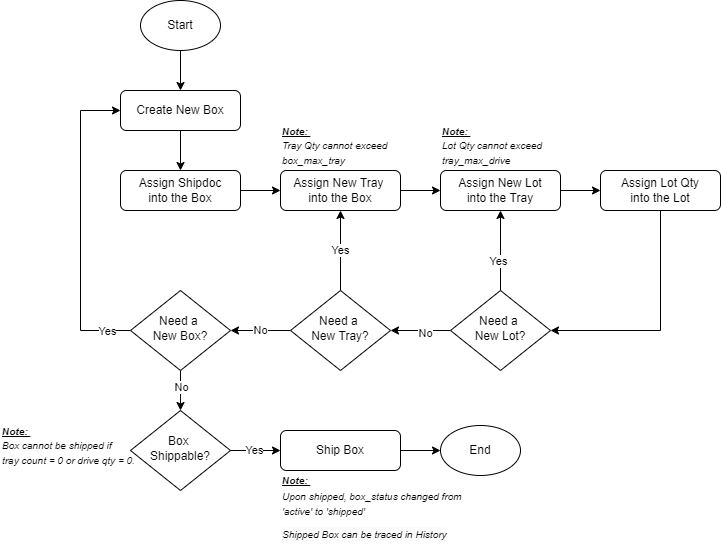

The diagram above was exported from draw.io. Its source (the exported page's mxGraphModel, read from the mxfile embedded in the PNG):
<mxGraphModel dx="1050" dy="581" grid="1" gridSize="10" guides="1" tooltips="1" connect="1" arrows="1" fold="1" page="1" pageScale="1" pageWidth="827" pageHeight="1169" math="0" shadow="0">
  <root>
    <mxCell id="WIyWlLk6GJQsqaUBKTNV-0" />
    <mxCell id="WIyWlLk6GJQsqaUBKTNV-1" parent="WIyWlLk6GJQsqaUBKTNV-0" />
    <mxCell id="VrYUrm6GTN_86s7Eb4Qg-0" value="" style="edgeStyle=orthogonalEdgeStyle;rounded=0;orthogonalLoop=1;jettySize=auto;html=1;" edge="1" parent="WIyWlLk6GJQsqaUBKTNV-1" source="WIyWlLk6GJQsqaUBKTNV-3" target="1_PeUKzKMtI_XJAJoonI-23">
      <mxGeometry relative="1" as="geometry" />
    </mxCell>
    <mxCell id="WIyWlLk6GJQsqaUBKTNV-3" value="Create New Box" style="rounded=1;whiteSpace=wrap;html=1;fontSize=12;glass=0;strokeWidth=1;shadow=0;" parent="WIyWlLk6GJQsqaUBKTNV-1" vertex="1">
      <mxGeometry x="160" y="280" width="120" height="40" as="geometry" />
    </mxCell>
    <mxCell id="VrYUrm6GTN_86s7Eb4Qg-3" style="edgeStyle=orthogonalEdgeStyle;rounded=0;orthogonalLoop=1;jettySize=auto;html=1;entryX=0;entryY=0.5;entryDx=0;entryDy=0;" edge="1" parent="WIyWlLk6GJQsqaUBKTNV-1" source="WIyWlLk6GJQsqaUBKTNV-6" target="WIyWlLk6GJQsqaUBKTNV-3">
      <mxGeometry relative="1" as="geometry">
        <Array as="points">
          <mxPoint x="120" y="520" />
          <mxPoint x="120" y="300" />
        </Array>
      </mxGeometry>
    </mxCell>
    <mxCell id="VrYUrm6GTN_86s7Eb4Qg-5" value="Yes" style="edgeLabel;html=1;align=center;verticalAlign=middle;resizable=0;points=[];" vertex="1" connectable="0" parent="VrYUrm6GTN_86s7Eb4Qg-3">
      <mxGeometry x="-0.8684" y="-1" relative="1" as="geometry">
        <mxPoint x="-4" y="1" as="offset" />
      </mxGeometry>
    </mxCell>
    <mxCell id="VrYUrm6GTN_86s7Eb4Qg-8" value="" style="edgeStyle=orthogonalEdgeStyle;rounded=0;orthogonalLoop=1;jettySize=auto;html=1;" edge="1" parent="WIyWlLk6GJQsqaUBKTNV-1" source="WIyWlLk6GJQsqaUBKTNV-6" target="VrYUrm6GTN_86s7Eb4Qg-6">
      <mxGeometry relative="1" as="geometry" />
    </mxCell>
    <mxCell id="VrYUrm6GTN_86s7Eb4Qg-9" value="No" style="edgeLabel;html=1;align=center;verticalAlign=middle;resizable=0;points=[];" vertex="1" connectable="0" parent="VrYUrm6GTN_86s7Eb4Qg-8">
      <mxGeometry x="-0.19" relative="1" as="geometry">
        <mxPoint as="offset" />
      </mxGeometry>
    </mxCell>
    <mxCell id="WIyWlLk6GJQsqaUBKTNV-6" value="Need a &lt;br&gt;New Box?" style="rhombus;whiteSpace=wrap;html=1;shadow=0;fontFamily=Helvetica;fontSize=12;align=center;strokeWidth=1;spacing=6;spacingTop=-4;" parent="WIyWlLk6GJQsqaUBKTNV-1" vertex="1">
      <mxGeometry x="170" y="480" width="100" height="80" as="geometry" />
    </mxCell>
    <mxCell id="1_PeUKzKMtI_XJAJoonI-8" value="" style="edgeStyle=orthogonalEdgeStyle;rounded=0;orthogonalLoop=1;jettySize=auto;html=1;" parent="WIyWlLk6GJQsqaUBKTNV-1" source="1_PeUKzKMtI_XJAJoonI-0" target="WIyWlLk6GJQsqaUBKTNV-3" edge="1">
      <mxGeometry relative="1" as="geometry" />
    </mxCell>
    <mxCell id="1_PeUKzKMtI_XJAJoonI-0" value="Start" style="ellipse;whiteSpace=wrap;html=1;" parent="WIyWlLk6GJQsqaUBKTNV-1" vertex="1">
      <mxGeometry x="180" y="190" width="80" height="50" as="geometry" />
    </mxCell>
    <mxCell id="1_PeUKzKMtI_XJAJoonI-6" value="" style="edgeStyle=orthogonalEdgeStyle;rounded=0;orthogonalLoop=1;jettySize=auto;html=1;" parent="WIyWlLk6GJQsqaUBKTNV-1" source="1_PeUKzKMtI_XJAJoonI-1" target="1_PeUKzKMtI_XJAJoonI-2" edge="1">
      <mxGeometry relative="1" as="geometry" />
    </mxCell>
    <mxCell id="1_PeUKzKMtI_XJAJoonI-1" value="Assign New Tray &lt;br&gt;into the Box" style="rounded=1;whiteSpace=wrap;html=1;fontSize=12;glass=0;strokeWidth=1;shadow=0;" parent="WIyWlLk6GJQsqaUBKTNV-1" vertex="1">
      <mxGeometry x="320" y="360" width="120" height="40" as="geometry" />
    </mxCell>
    <mxCell id="1_PeUKzKMtI_XJAJoonI-7" value="" style="edgeStyle=orthogonalEdgeStyle;rounded=0;orthogonalLoop=1;jettySize=auto;html=1;" parent="WIyWlLk6GJQsqaUBKTNV-1" source="1_PeUKzKMtI_XJAJoonI-2" target="1_PeUKzKMtI_XJAJoonI-3" edge="1">
      <mxGeometry relative="1" as="geometry" />
    </mxCell>
    <mxCell id="1_PeUKzKMtI_XJAJoonI-2" value="Assign New Lot&lt;br&gt;into the Tray" style="rounded=1;whiteSpace=wrap;html=1;fontSize=12;glass=0;strokeWidth=1;shadow=0;" parent="WIyWlLk6GJQsqaUBKTNV-1" vertex="1">
      <mxGeometry x="480" y="360" width="120" height="40" as="geometry" />
    </mxCell>
    <mxCell id="_5mp6oneuePxIlQ1IFAd-1" style="edgeStyle=orthogonalEdgeStyle;rounded=0;orthogonalLoop=1;jettySize=auto;html=1;entryX=1;entryY=0.5;entryDx=0;entryDy=0;exitX=0.5;exitY=1;exitDx=0;exitDy=0;" parent="WIyWlLk6GJQsqaUBKTNV-1" source="1_PeUKzKMtI_XJAJoonI-3" target="1_PeUKzKMtI_XJAJoonI-17" edge="1">
      <mxGeometry relative="1" as="geometry" />
    </mxCell>
    <mxCell id="1_PeUKzKMtI_XJAJoonI-3" value="Assign Lot Qty&lt;br&gt;into the Lot" style="rounded=1;whiteSpace=wrap;html=1;fontSize=12;glass=0;strokeWidth=1;shadow=0;" parent="WIyWlLk6GJQsqaUBKTNV-1" vertex="1">
      <mxGeometry x="640" y="360" width="120" height="40" as="geometry" />
    </mxCell>
    <mxCell id="1_PeUKzKMtI_XJAJoonI-13" value="Yes" style="edgeStyle=orthogonalEdgeStyle;rounded=0;orthogonalLoop=1;jettySize=auto;html=1;" parent="WIyWlLk6GJQsqaUBKTNV-1" source="1_PeUKzKMtI_XJAJoonI-4" target="1_PeUKzKMtI_XJAJoonI-1" edge="1">
      <mxGeometry relative="1" as="geometry" />
    </mxCell>
    <mxCell id="1_PeUKzKMtI_XJAJoonI-14" value="No" style="edgeStyle=orthogonalEdgeStyle;rounded=0;orthogonalLoop=1;jettySize=auto;html=1;entryX=1;entryY=0.5;entryDx=0;entryDy=0;" parent="WIyWlLk6GJQsqaUBKTNV-1" source="1_PeUKzKMtI_XJAJoonI-4" target="WIyWlLk6GJQsqaUBKTNV-6" edge="1">
      <mxGeometry relative="1" as="geometry" />
    </mxCell>
    <mxCell id="1_PeUKzKMtI_XJAJoonI-4" value="Need a &lt;br&gt;New Tray?" style="rhombus;whiteSpace=wrap;html=1;shadow=0;fontFamily=Helvetica;fontSize=12;align=center;strokeWidth=1;spacing=6;spacingTop=-4;" parent="WIyWlLk6GJQsqaUBKTNV-1" vertex="1">
      <mxGeometry x="330" y="480" width="100" height="80" as="geometry" />
    </mxCell>
    <mxCell id="1_PeUKzKMtI_XJAJoonI-15" value="End" style="ellipse;whiteSpace=wrap;html=1;" parent="WIyWlLk6GJQsqaUBKTNV-1" vertex="1">
      <mxGeometry x="480" y="615" width="80" height="50" as="geometry" />
    </mxCell>
    <mxCell id="1_PeUKzKMtI_XJAJoonI-18" value="" style="edgeStyle=orthogonalEdgeStyle;rounded=0;orthogonalLoop=1;jettySize=auto;html=1;" parent="WIyWlLk6GJQsqaUBKTNV-1" source="1_PeUKzKMtI_XJAJoonI-17" target="1_PeUKzKMtI_XJAJoonI-4" edge="1">
      <mxGeometry relative="1" as="geometry" />
    </mxCell>
    <mxCell id="1_PeUKzKMtI_XJAJoonI-19" value="No" style="edgeLabel;html=1;align=center;verticalAlign=middle;resizable=0;points=[];" parent="1_PeUKzKMtI_XJAJoonI-18" vertex="1" connectable="0">
      <mxGeometry x="-0.1267" y="2" relative="1" as="geometry">
        <mxPoint as="offset" />
      </mxGeometry>
    </mxCell>
    <mxCell id="1_PeUKzKMtI_XJAJoonI-20" value="" style="edgeStyle=orthogonalEdgeStyle;rounded=0;orthogonalLoop=1;jettySize=auto;html=1;" parent="WIyWlLk6GJQsqaUBKTNV-1" source="1_PeUKzKMtI_XJAJoonI-17" target="1_PeUKzKMtI_XJAJoonI-2" edge="1">
      <mxGeometry relative="1" as="geometry" />
    </mxCell>
    <mxCell id="1_PeUKzKMtI_XJAJoonI-21" value="Yes" style="edgeLabel;html=1;align=center;verticalAlign=middle;resizable=0;points=[];" parent="1_PeUKzKMtI_XJAJoonI-20" vertex="1" connectable="0">
      <mxGeometry x="-0.255" y="3" relative="1" as="geometry">
        <mxPoint as="offset" />
      </mxGeometry>
    </mxCell>
    <mxCell id="1_PeUKzKMtI_XJAJoonI-17" value="Need a &lt;br&gt;New Lot?" style="rhombus;whiteSpace=wrap;html=1;shadow=0;fontFamily=Helvetica;fontSize=12;align=center;strokeWidth=1;spacing=6;spacingTop=-4;" parent="WIyWlLk6GJQsqaUBKTNV-1" vertex="1">
      <mxGeometry x="490" y="480" width="100" height="80" as="geometry" />
    </mxCell>
    <mxCell id="VrYUrm6GTN_86s7Eb4Qg-2" style="edgeStyle=orthogonalEdgeStyle;rounded=0;orthogonalLoop=1;jettySize=auto;html=1;entryX=0;entryY=0.5;entryDx=0;entryDy=0;" edge="1" parent="WIyWlLk6GJQsqaUBKTNV-1" source="1_PeUKzKMtI_XJAJoonI-23" target="1_PeUKzKMtI_XJAJoonI-1">
      <mxGeometry relative="1" as="geometry" />
    </mxCell>
    <mxCell id="1_PeUKzKMtI_XJAJoonI-23" value="Assign Shipdoc&lt;br&gt;into the Box" style="rounded=1;whiteSpace=wrap;html=1;fontSize=12;glass=0;strokeWidth=1;shadow=0;" parent="WIyWlLk6GJQsqaUBKTNV-1" vertex="1">
      <mxGeometry x="160" y="360" width="120" height="40" as="geometry" />
    </mxCell>
    <mxCell id="47lEi0kerC_UpEnarVsY-0" value="&lt;i&gt;&lt;font style=&quot;font-size: 10px;&quot;&gt;&lt;u style=&quot;&quot;&gt;&lt;b&gt;Note: &lt;/b&gt;&lt;/u&gt;&lt;br&gt;Tray Qty cannot exceed box_max_tray&lt;/font&gt;&lt;/i&gt;" style="text;html=1;strokeColor=none;fillColor=none;align=left;verticalAlign=middle;whiteSpace=wrap;rounded=0;" parent="WIyWlLk6GJQsqaUBKTNV-1" vertex="1">
      <mxGeometry x="320" y="310" width="120" height="50" as="geometry" />
    </mxCell>
    <mxCell id="47lEi0kerC_UpEnarVsY-1" value="&lt;i&gt;&lt;font style=&quot;font-size: 10px;&quot;&gt;&lt;u style=&quot;&quot;&gt;&lt;b&gt;Note: &lt;/b&gt;&lt;/u&gt;&lt;br&gt;Lot Qty cannot exceed tray_max_drive&lt;/font&gt;&lt;/i&gt;" style="text;html=1;strokeColor=none;fillColor=none;align=left;verticalAlign=middle;whiteSpace=wrap;rounded=0;" parent="WIyWlLk6GJQsqaUBKTNV-1" vertex="1">
      <mxGeometry x="480" y="310" width="120" height="50" as="geometry" />
    </mxCell>
    <mxCell id="47lEi0kerC_UpEnarVsY-2" value="&lt;p style=&quot;line-height: 120%;&quot;&gt;&lt;i&gt;&lt;font style=&quot;font-size: 10px;&quot;&gt;&lt;u style=&quot;&quot;&gt;&lt;b&gt;Note: &lt;/b&gt;&lt;/u&gt;&lt;br&gt;Upon shipped, box_status changed from 'active' to 'shipped'&lt;br&gt;&lt;/font&gt;&lt;/i&gt;&lt;/p&gt;" style="text;html=1;strokeColor=none;fillColor=none;align=left;verticalAlign=middle;whiteSpace=wrap;rounded=0;" parent="WIyWlLk6GJQsqaUBKTNV-1" vertex="1">
      <mxGeometry x="320" y="650" width="200" height="71" as="geometry" />
    </mxCell>
    <mxCell id="47lEi0kerC_UpEnarVsY-7" value="" style="edgeStyle=orthogonalEdgeStyle;rounded=0;orthogonalLoop=1;jettySize=auto;html=1;" parent="WIyWlLk6GJQsqaUBKTNV-1" source="47lEi0kerC_UpEnarVsY-6" target="1_PeUKzKMtI_XJAJoonI-15" edge="1">
      <mxGeometry relative="1" as="geometry" />
    </mxCell>
    <mxCell id="47lEi0kerC_UpEnarVsY-6" value="Ship Box" style="rounded=1;whiteSpace=wrap;html=1;fontSize=12;glass=0;strokeWidth=1;shadow=0;" parent="WIyWlLk6GJQsqaUBKTNV-1" vertex="1">
      <mxGeometry x="320" y="620" width="120" height="40" as="geometry" />
    </mxCell>
    <mxCell id="VrYUrm6GTN_86s7Eb4Qg-7" value="" style="edgeStyle=orthogonalEdgeStyle;rounded=0;orthogonalLoop=1;jettySize=auto;html=1;" edge="1" parent="WIyWlLk6GJQsqaUBKTNV-1" source="VrYUrm6GTN_86s7Eb4Qg-6" target="47lEi0kerC_UpEnarVsY-6">
      <mxGeometry relative="1" as="geometry" />
    </mxCell>
    <mxCell id="VrYUrm6GTN_86s7Eb4Qg-10" value="Yes" style="edgeLabel;html=1;align=center;verticalAlign=middle;resizable=0;points=[];" vertex="1" connectable="0" parent="VrYUrm6GTN_86s7Eb4Qg-7">
      <mxGeometry x="-0.04" relative="1" as="geometry">
        <mxPoint x="-1" y="-1" as="offset" />
      </mxGeometry>
    </mxCell>
    <mxCell id="VrYUrm6GTN_86s7Eb4Qg-6" value="Box &lt;br&gt;Shippable?" style="rhombus;whiteSpace=wrap;html=1;shadow=0;fontFamily=Helvetica;fontSize=12;align=center;strokeWidth=1;spacing=6;spacingTop=-4;" vertex="1" parent="WIyWlLk6GJQsqaUBKTNV-1">
      <mxGeometry x="170" y="600" width="100" height="80" as="geometry" />
    </mxCell>
    <mxCell id="VrYUrm6GTN_86s7Eb4Qg-11" value="&lt;i&gt;&lt;font style=&quot;font-size: 10px;&quot;&gt;&lt;u style=&quot;&quot;&gt;&lt;b&gt;Note: &lt;/b&gt;&lt;/u&gt;&lt;br&gt;Box cannot be shipped if &lt;br&gt;tray count = 0 or drive qty = 0.&lt;br&gt;&lt;/font&gt;&lt;/i&gt;" style="text;html=1;strokeColor=none;fillColor=none;align=left;verticalAlign=middle;whiteSpace=wrap;rounded=0;" vertex="1" parent="WIyWlLk6GJQsqaUBKTNV-1">
      <mxGeometry x="40" y="610" width="150" height="50" as="geometry" />
    </mxCell>
    <mxCell id="VrYUrm6GTN_86s7Eb4Qg-12" value="&lt;i style=&quot;border-color: var(--border-color); color: rgb(0, 0, 0); font-family: Helvetica; font-size: 12px; font-variant-ligatures: normal; font-variant-caps: normal; font-weight: 400; letter-spacing: normal; orphans: 2; text-align: left; text-indent: 0px; text-transform: none; widows: 2; word-spacing: 0px; -webkit-text-stroke-width: 0px; background-color: rgb(251, 251, 251); text-decoration-thickness: initial; text-decoration-style: initial; text-decoration-color: initial;&quot;&gt;&lt;font style=&quot;border-color: var(--border-color); font-size: 10px;&quot;&gt;Shipped Box can be traced in History&lt;/font&gt;&lt;/i&gt;" style="text;whiteSpace=wrap;html=1;" vertex="1" parent="WIyWlLk6GJQsqaUBKTNV-1">
      <mxGeometry x="320" y="710" width="200" height="30" as="geometry" />
    </mxCell>
  </root>
</mxGraphModel>